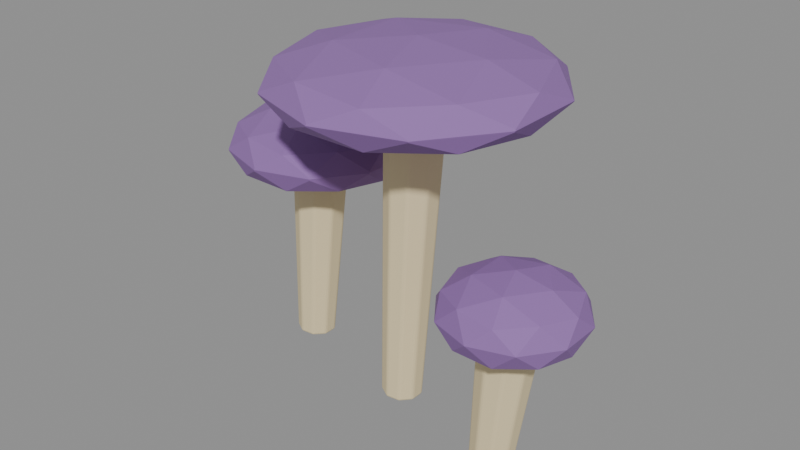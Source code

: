 # Source: biome_mycelium_sculpt.blend  (saved by Blender 5.2.44; exported with 4.5.12 LTS)
import bpy
from mathutils import Matrix  # noqa: F401  (used for matrix-valued properties, if any)

bpy.ops.wm.read_factory_settings(use_empty=True)
scene = bpy.context.scene
scene.name = 'Fort9_biome_mycelium'

# ---- materials (node trees are filled in below, after node groups)
mat_fortart2_bone_012 = bpy.data.materials.new('FortArt2_bone.012')
mat_fortart2_bone_012.diffuse_color = (0.8228, 0.6939, 0.4179, 1.0)
mat_fortart2_mushroom = bpy.data.materials.new('FortArt2_mushroom')
mat_fortart2_mushroom.diffuse_color = (0.2918, 0.15, 0.4179, 1.0)
mat_fortart2_glass_006 = bpy.data.materials.new('FortArt2_glass.006')
mat_fortart2_glass_006.diffuse_color = (0.1912, 0.5906, 0.4564, 1.0)

# ---- material node trees
mat_fortart2_bone_012.use_nodes = True; mat_fortart2_bone_012.node_tree.nodes.clear()
_N = mat_fortart2_bone_012.node_tree.nodes; _L = mat_fortart2_bone_012.node_tree.links
n0 = _N.new('ShaderNodeBsdfPrincipled'); n0.name = 'Principled BSDF'; n0.location = (-200, 100)
n0.inputs[0].default_value = (0.8228, 0.6939, 0.4179, 1.0)
n0.inputs[1].default_value = 0.08
n0.inputs[2].default_value = 0.86
n0.inputs[10].default_value = 0.005
n1 = _N.new('ShaderNodeOutputMaterial'); n1.name = 'Material Output'; n1.location = (200, 100)
_L.new(n0.outputs[0], n1.inputs[0])
n1.is_active_output = True
mat_fortart2_mushroom.use_nodes = True; mat_fortart2_mushroom.node_tree.nodes.clear()
_N = mat_fortart2_mushroom.node_tree.nodes; _L = mat_fortart2_mushroom.node_tree.links
n0 = _N.new('ShaderNodeBsdfPrincipled'); n0.name = 'Principled BSDF'; n0.location = (-200, 100)
n0.inputs[0].default_value = (0.2918, 0.15, 0.4179, 1.0)
n0.inputs[1].default_value = 0.08
n0.inputs[2].default_value = 0.86
n0.inputs[10].default_value = 0.005
n1 = _N.new('ShaderNodeOutputMaterial'); n1.name = 'Material Output'; n1.location = (200, 100)
_L.new(n0.outputs[0], n1.inputs[0])
n1.is_active_output = True
mat_fortart2_glass_006.use_nodes = True; mat_fortart2_glass_006.node_tree.nodes.clear()
_N = mat_fortart2_glass_006.node_tree.nodes; _L = mat_fortart2_glass_006.node_tree.links
n0 = _N.new('ShaderNodeBsdfPrincipled'); n0.name = 'Principled BSDF'; n0.location = (-200, 100)
n0.inputs[0].default_value = (0.1912, 0.5906, 0.4564, 1.0)
n0.inputs[1].default_value = 0.08
n0.inputs[2].default_value = 0.86
n0.inputs[10].default_value = 0.005
n1 = _N.new('ShaderNodeOutputMaterial'); n1.name = 'Material Output'; n1.location = (200, 100)
_L.new(n0.outputs[0], n1.inputs[0])
n1.is_active_output = True

# ---- meshes
me_cone_2003 = bpy.data.meshes.new('Cone.2003')
me_cone_2003.from_pydata([(0.0, 0.25, -2.002), (0.0, 0.36, 2.002), (0.1607, 0.1915, -2.002), (0.2314, 0.2758, 2.002), (0.2462, 0.04341, -2.002), (0.3545, 0.06251, 2.002), (0.2165, -0.125, -2.002), (0.3118, -0.18, 2.002), (0.08551, -0.2349, -2.002), (0.1231, -0.3383, 2.002), (-0.08551, -0.2349, -2.002), (-0.1231, -0.3383, 2.002), (-0.2165, -0.125, -2.002), (-0.3118, -0.18, 2.002), (-0.2462, 0.04341, -2.002), (-0.3545, 0.06251, 2.002), (-0.1607, 0.1915, -2.002), (-0.2314, 0.2758, 2.002)], [], [(0, 1, 3, 2), (2, 3, 5, 4), (4, 5, 7, 6), (6, 7, 9, 8), (8, 9, 11, 10), (10, 11, 13, 12), (12, 13, 15, 14), (3, 1, 17, 15, 13, 11, 9, 7, 5), (14, 15, 17, 16), (16, 17, 1, 0), (0, 2, 4, 6, 8, 10, 12, 14, 16)])
_uv = me_cone_2003.uv_layers.new(name='UVMap')
_uv.uv.foreach_set('vector', [1.0, 0.5, 1.0, 1.0, 0.8889, 1.0, 0.8889, 0.5, 0.8889, 0.5, 0.8889, 1.0, 0.7778, 1.0, 0.7778, 0.5, 0.7778, 0.5, 0.7778, 1.0, 0.6667, 1.0, 0.6667, 0.5, 0.6667, 0.5, 0.6667, 1.0, 0.5556, 1.0, 0.5556, 0.5, 0.5556, 0.5, 0.5556, 1.0, 0.4444, 1.0, 0.4444, 0.5, 0.4444, 0.5, 0.4444, 1.0, 0.3333, 1.0, 0.3333, 0.5, 0.3333, 0.5, 0.3333, 1.0, 0.2222, 1.0, 0.2222, 0.5, 0.4043, 0.4339, 0.25, 0.49, 0.09573, 0.4339, 0.01365, 0.2917, 0.04215, 0.13, 0.1679, 0.02447, 0.3321, 0.02447, 0.4578, 0.13, 0.4864, 0.2917, 0.2222, 0.5, 0.2222, 1.0, 0.1111, 1.0, 0.1111, 0.5, 0.1111, 0.5, 0.1111, 1.0, 4.47e-08, 1.0, 4.47e-08, 0.5, 0.75, 0.49, 0.9043, 0.4339, 0.9864, 0.2917, 0.9578, 0.13, 0.8321, 0.02447, 0.6679, 0.02447, 0.5422, 0.13, 0.5136, 0.2917, 0.5957, 0.4339])
me_cone_2003.materials.append(mat_fortart2_bone_012)
me_cone_2003.update()
me_icosphere_1829 = bpy.data.meshes.new('Icosphere.1829')
me_icosphere_1829.from_pydata([(0.0, 0.0, -0.48), (1.216, -0.8832, -0.2147), (-0.4643, -1.429, -0.2147), (-1.503, 0.0, -0.2147), (-0.4643, 1.429, -0.2147), (1.216, 0.8832, -0.2147), (0.4643, -1.429, 0.2147), (-1.216, -0.8832, 0.2147), (-1.216, 0.8832, 0.2147), (0.4643, 1.429, 0.2147), (1.503, 0.0, 0.2147), (0.0, 0.0, 0.48), (-0.2729, -0.84, -0.4083), (0.7145, -0.5191, -0.4083), (0.4416, -1.359, -0.2524), (1.429, 0.0, -0.2524), (0.7145, 0.5191, -0.4083), (-0.8832, 0.0, -0.4083), (-1.156, -0.84, -0.2524), (-0.2729, 0.84, -0.4083), (-1.156, 0.84, -0.2524), (0.4416, 1.359, -0.2524), (1.598, -0.5191, 0.0), (1.598, 0.5191, 0.0), (0.0, -1.68, 0.0), (0.9875, -1.359, 0.0), (-1.598, -0.5191, 0.0), (-0.9875, -1.359, 0.0), (-0.9875, 1.359, 0.0), (-1.598, 0.5191, 0.0), (0.9875, 1.359, 0.0), (0.0, 1.68, 0.0), (1.156, -0.84, 0.2524), (-0.4416, -1.359, 0.2524), (-1.429, 0.0, 0.2524), (-0.4416, 1.359, 0.2524), (1.156, 0.84, 0.2524), (0.2729, -0.84, 0.4083), (0.8832, 0.0, 0.4083), (-0.7145, -0.5191, 0.4083), (-0.7145, 0.5191, 0.4083), (0.2729, 0.84, 0.4083)], [], [(0, 13, 12), (1, 13, 15), (0, 12, 17), (0, 17, 19), (0, 19, 16), (1, 15, 22), (2, 14, 24), (3, 18, 26), (4, 20, 28), (5, 21, 30), (1, 22, 25), (2, 24, 27), (3, 26, 29), (4, 28, 31), (5, 30, 23), (6, 32, 37), (7, 33, 39), (8, 34, 40), (9, 35, 41), (10, 36, 38), (38, 41, 11), (38, 36, 41), (36, 9, 41), (41, 40, 11), (41, 35, 40), (35, 8, 40), (40, 39, 11), (40, 34, 39), (34, 7, 39), (39, 37, 11), (39, 33, 37), (33, 6, 37), (37, 38, 11), (37, 32, 38), (32, 10, 38), (23, 36, 10), (23, 30, 36), (30, 9, 36), (31, 35, 9), (31, 28, 35), (28, 8, 35), (29, 34, 8), (29, 26, 34), (26, 7, 34), (27, 33, 7), (27, 24, 33), (24, 6, 33), (25, 32, 6), (25, 22, 32), (22, 10, 32), (30, 31, 9), (30, 21, 31), (21, 4, 31), (28, 29, 8), (28, 20, 29), (20, 3, 29), (26, 27, 7), (26, 18, 27), (18, 2, 27), (24, 25, 6), (24, 14, 25), (14, 1, 25), (22, 23, 10), (22, 15, 23), (15, 5, 23), (16, 21, 5), (16, 19, 21), (19, 4, 21), (19, 20, 4), (19, 17, 20), (17, 3, 20), (17, 18, 3), (17, 12, 18), (12, 2, 18), (15, 16, 5), (15, 13, 16), (13, 0, 16), (12, 14, 2), (12, 13, 14), (13, 1, 14)])
_uv = me_icosphere_1829.uv_layers.new(name='UVMap')
_uv.uv.foreach_set('vector', [0.1818, 0.0, 0.2273, 0.07873, 0.1364, 0.07873, 0.2727, 0.1575, 0.3182, 0.07873, 0.3636, 0.1575, 0.9091, 0.0, 0.9545, 0.07873, 0.8636, 0.07873, 0.7273, 0.0, 0.7727, 0.07873, 0.6818, 0.07873, 0.5455, 0.0, 0.5909, 0.07873, 0.5, 0.07873, 0.2727, 0.1575, 0.3636, 0.1575, 0.3182, 0.2362, 0.09091, 0.1575, 0.1818, 0.1575, 0.1364, 0.2362, 0.8182, 0.1575, 0.9091, 0.1575, 0.8636, 0.2362, 0.6364, 0.1575, 0.7273, 0.1575, 0.6818, 0.2362, 0.4545, 0.1575, 0.5455, 0.1575, 0.5, 0.2362, 0.2727, 0.1575, 0.3182, 0.2362, 0.2273, 0.2362, 0.09091, 0.1575, 0.1364, 0.2362, 0.04546, 0.2362, 0.8182, 0.1575, 0.8636, 0.2362, 0.7727, 0.2362, 0.6364, 0.1575, 0.6818, 0.2362, 0.5909, 0.2362, 0.4545, 0.1575, 0.5, 0.2362, 0.4091, 0.2362, 0.1818, 0.3149, 0.2727, 0.3149, 0.2273, 0.3937, 0.0, 0.3149, 0.09091, 0.3149, 0.04546, 0.3937, 0.7273, 0.3149, 0.8182, 0.3149, 0.7727, 0.3937, 0.5455, 0.3149, 0.6364, 0.3149, 0.5909, 0.3937, 0.3636, 0.3149, 0.4545, 0.3149, 0.4091, 0.3937, 0.4091, 0.3937, 0.5, 0.3937, 0.4545, 0.4724, 0.4091, 0.3937, 0.4545, 0.3149, 0.5, 0.3937, 0.4545, 0.3149, 0.5455, 0.3149, 0.5, 0.3937, 0.5909, 0.3937, 0.6818, 0.3937, 0.6364, 0.4724, 0.5909, 0.3937, 0.6364, 0.3149, 0.6818, 0.3937, 0.6364, 0.3149, 0.7273, 0.3149, 0.6818, 0.3937, 0.7727, 0.3937, 0.8636, 0.3937, 0.8182, 0.4724, 0.7727, 0.3937, 0.8182, 0.3149, 0.8636, 0.3937, 0.8182, 0.3149, 0.9091, 0.3149, 0.8636, 0.3937, 0.04546, 0.3937, 0.1364, 0.3937, 0.09091, 0.4724, 0.04546, 0.3937, 0.09091, 0.3149, 0.1364, 0.3937, 0.09091, 0.3149, 0.1818, 0.3149, 0.1364, 0.3937, 0.2273, 0.3937, 0.3182, 0.3937, 0.2727, 0.4724, 0.2273, 0.3937, 0.2727, 0.3149, 0.3182, 0.3937, 0.2727, 0.3149, 0.3636, 0.3149, 0.3182, 0.3937, 0.4091, 0.2362, 0.4545, 0.3149, 0.3636, 0.3149, 0.4091, 0.2362, 0.5, 0.2362, 0.4545, 0.3149, 0.5, 0.2362, 0.5455, 0.3149, 0.4545, 0.3149, 0.5909, 0.2362, 0.6364, 0.3149, 0.5455, 0.3149, 0.5909, 0.2362, 0.6818, 0.2362, 0.6364, 0.3149, 0.6818, 0.2362, 0.7273, 0.3149, 0.6364, 0.3149, 0.7727, 0.2362, 0.8182, 0.3149, 0.7273, 0.3149, 0.7727, 0.2362, 0.8636, 0.2362, 0.8182, 0.3149, 0.8636, 0.2362, 0.9091, 0.3149, 0.8182, 0.3149, 0.04546, 0.2362, 0.09091, 0.3149, 0.0, 0.3149, 0.04546, 0.2362, 0.1364, 0.2362, 0.09091, 0.3149, 0.1364, 0.2362, 0.1818, 0.3149, 0.09091, 0.3149, 0.2273, 0.2362, 0.2727, 0.3149, 0.1818, 0.3149, 0.2273, 0.2362, 0.3182, 0.2362, 0.2727, 0.3149, 0.3182, 0.2362, 0.3636, 0.3149, 0.2727, 0.3149, 0.5, 0.2362, 0.5909, 0.2362, 0.5455, 0.3149, 0.5, 0.2362, 0.5455, 0.1575, 0.5909, 0.2362, 0.5455, 0.1575, 0.6364, 0.1575, 0.5909, 0.2362, 0.6818, 0.2362, 0.7727, 0.2362, 0.7273, 0.3149, 0.6818, 0.2362, 0.7273, 0.1575, 0.7727, 0.2362, 0.7273, 0.1575, 0.8182, 0.1575, 0.7727, 0.2362, 0.8636, 0.2362, 0.9545, 0.2362, 0.9091, 0.3149, 0.8636, 0.2362, 0.9091, 0.1575, 0.9545, 0.2362, 0.9091, 0.1575, 1.0, 0.1575, 0.9545, 0.2362, 0.1364, 0.2362, 0.2273, 0.2362, 0.1818, 0.3149, 0.1364, 0.2362, 0.1818, 0.1575, 0.2273, 0.2362, 0.1818, 0.1575, 0.2727, 0.1575, 0.2273, 0.2362, 0.3182, 0.2362, 0.4091, 0.2362, 0.3636, 0.3149, 0.3182, 0.2362, 0.3636, 0.1575, 0.4091, 0.2362, 0.3636, 0.1575, 0.4545, 0.1575, 0.4091, 0.2362, 0.5, 0.07873, 0.5455, 0.1575, 0.4545, 0.1575, 0.5, 0.07873, 0.5909, 0.07873, 0.5455, 0.1575, 0.5909, 0.07873, 0.6364, 0.1575, 0.5455, 0.1575, 0.6818, 0.07873, 0.7273, 0.1575, 0.6364, 0.1575, 0.6818, 0.07873, 0.7727, 0.07873, 0.7273, 0.1575, 0.7727, 0.07873, 0.8182, 0.1575, 0.7273, 0.1575, 0.8636, 0.07873, 0.9091, 0.1575, 0.8182, 0.1575, 0.8636, 0.07873, 0.9545, 0.07873, 0.9091, 0.1575, 0.9545, 0.07873, 1.0, 0.1575, 0.9091, 0.1575, 0.3636, 0.1575, 0.4091, 0.07873, 0.4545, 0.1575, 0.3636, 0.1575, 0.3182, 0.07873, 0.4091, 0.07873, 0.3182, 0.07873, 0.3636, 0.0, 0.4091, 0.07873, 0.1364, 0.07873, 0.1818, 0.1575, 0.09091, 0.1575, 0.1364, 0.07873, 0.2273, 0.07873, 0.1818, 0.1575, 0.2273, 0.07873, 0.2727, 0.1575, 0.1818, 0.1575])
me_icosphere_1829.materials.append(mat_fortart2_mushroom)
me_icosphere_1829.update()
me_torus_403 = bpy.data.meshes.new('Torus.403')
me_torus_403.from_pydata([(1.38, 0.0, 0.0), (1.32, 0.0, 0.06), (1.26, 0.0, 7.348e-18), (1.32, 0.0, -0.06), (1.195, 0.69, 0.0), (1.143, 0.66, 0.06), (1.091, 0.63, 7.348e-18), (1.143, 0.66, -0.06), (0.69, 1.195, 0.0), (0.66, 1.143, 0.06), (0.63, 1.091, 7.348e-18), (0.66, 1.143, -0.06), (1.042e-07, 1.38, 0.0), (9.966e-08, 1.32, 0.06), (9.513e-08, 1.26, 7.348e-18), (9.966e-08, 1.32, -0.06), (-0.69, 1.195, 0.0), (-0.66, 1.143, 0.06), (-0.63, 1.091, 7.348e-18), (-0.66, 1.143, -0.06), (-1.195, 0.69, 0.0), (-1.143, 0.66, 0.06), (-1.091, 0.63, 7.348e-18), (-1.143, 0.66, -0.06), (-1.38, 1.206e-07, 0.0), (-1.32, 1.154e-07, 0.06), (-1.26, 1.102e-07, 7.348e-18), (-1.32, 1.154e-07, -0.06), (-1.195, -0.69, 0.0), (-1.143, -0.66, 0.06), (-1.091, -0.63, 7.348e-18), (-1.143, -0.66, -0.06), (-0.69, -1.195, 0.0), (-0.66, -1.143, 0.06), (-0.63, -1.091, 7.348e-18), (-0.66, -1.143, -0.06), (1.042e-07, -1.38, 0.0), (9.966e-08, -1.32, 0.06), (9.513e-08, -1.26, 7.348e-18), (9.966e-08, -1.32, -0.06), (0.69, -1.195, 0.0), (0.66, -1.143, 0.06), (0.63, -1.091, 7.348e-18), (0.66, -1.143, -0.06), (1.195, -0.69, 0.0), (1.143, -0.66, 0.06), (1.091, -0.63, 7.348e-18), (1.143, -0.66, -0.06)], [], [(0, 4, 5, 1), (1, 5, 6, 2), (2, 6, 7, 3), (3, 7, 4, 0), (4, 8, 9, 5), (5, 9, 10, 6), (6, 10, 11, 7), (7, 11, 8, 4), (8, 12, 13, 9), (9, 13, 14, 10), (10, 14, 15, 11), (11, 15, 12, 8), (12, 16, 17, 13), (13, 17, 18, 14), (14, 18, 19, 15), (15, 19, 16, 12), (16, 20, 21, 17), (17, 21, 22, 18), (18, 22, 23, 19), (19, 23, 20, 16), (20, 24, 25, 21), (21, 25, 26, 22), (22, 26, 27, 23), (23, 27, 24, 20), (24, 28, 29, 25), (25, 29, 30, 26), (26, 30, 31, 27), (27, 31, 28, 24), (28, 32, 33, 29), (29, 33, 34, 30), (30, 34, 35, 31), (31, 35, 32, 28), (32, 36, 37, 33), (33, 37, 38, 34), (34, 38, 39, 35), (35, 39, 36, 32), (36, 40, 41, 37), (37, 41, 42, 38), (38, 42, 43, 39), (39, 43, 40, 36), (40, 44, 45, 41), (41, 45, 46, 42), (42, 46, 47, 43), (43, 47, 44, 40), (44, 0, 1, 45), (45, 1, 2, 46), (46, 2, 3, 47), (47, 3, 0, 44)])
_uv = me_torus_403.uv_layers.new(name='UVMap')
_uv.uv.foreach_set('vector', [0.5, 0.5, 0.5833, 0.5, 0.5833, 0.75, 0.5, 0.75, 0.5, 0.75, 0.5833, 0.75, 0.5833, 1.0, 0.5, 1.0, 0.5, 0.0, 0.5833, 0.0, 0.5833, 0.25, 0.5, 0.25, 0.5, 0.25, 0.5833, 0.25, 0.5833, 0.5, 0.5, 0.5, 0.5833, 0.5, 0.6667, 0.5, 0.6667, 0.75, 0.5833, 0.75, 0.5833, 0.75, 0.6667, 0.75, 0.6667, 1.0, 0.5833, 1.0, 0.5833, 0.0, 0.6667, 0.0, 0.6667, 0.25, 0.5833, 0.25, 0.5833, 0.25, 0.6667, 0.25, 0.6667, 0.5, 0.5833, 0.5, 0.6667, 0.5, 0.75, 0.5, 0.75, 0.75, 0.6667, 0.75, 0.6667, 0.75, 0.75, 0.75, 0.75, 1.0, 0.6667, 1.0, 0.6667, 0.0, 0.75, 0.0, 0.75, 0.25, 0.6667, 0.25, 0.6667, 0.25, 0.75, 0.25, 0.75, 0.5, 0.6667, 0.5, 0.75, 0.5, 0.8333, 0.5, 0.8333, 0.75, 0.75, 0.75, 0.75, 0.75, 0.8333, 0.75, 0.8333, 1.0, 0.75, 1.0, 0.75, 0.0, 0.8333, 0.0, 0.8333, 0.25, 0.75, 0.25, 0.75, 0.25, 0.8333, 0.25, 0.8333, 0.5, 0.75, 0.5, 0.8333, 0.5, 0.9167, 0.5, 0.9167, 0.75, 0.8333, 0.75, 0.8333, 0.75, 0.9167, 0.75, 0.9167, 1.0, 0.8333, 1.0, 0.8333, 0.0, 0.9167, 0.0, 0.9167, 0.25, 0.8333, 0.25, 0.8333, 0.25, 0.9167, 0.25, 0.9167, 0.5, 0.8333, 0.5, 0.9167, 0.5, 1.0, 0.5, 1.0, 0.75, 0.9167, 0.75, 0.9167, 0.75, 1.0, 0.75, 1.0, 1.0, 0.9167, 1.0, 0.9167, 0.0, 1.0, 0.0, 1.0, 0.25, 0.9167, 0.25, 0.9167, 0.25, 1.0, 0.25, 1.0, 0.5, 0.9167, 0.5, 2.22e-16, 0.5, 0.08333, 0.5, 0.08333, 0.75, 2.22e-16, 0.75, 2.22e-16, 0.75, 0.08333, 0.75, 0.08333, 1.0, 2.22e-16, 1.0, 2.22e-16, 0.0, 0.08333, 0.0, 0.08333, 0.25, 2.22e-16, 0.25, 2.22e-16, 0.25, 0.08333, 0.25, 0.08333, 0.5, 2.22e-16, 0.5, 0.08333, 0.5, 0.1667, 0.5, 0.1667, 0.75, 0.08333, 0.75, 0.08333, 0.75, 0.1667, 0.75, 0.1667, 1.0, 0.08333, 1.0, 0.08333, 0.0, 0.1667, 0.0, 0.1667, 0.25, 0.08333, 0.25, 0.08333, 0.25, 0.1667, 0.25, 0.1667, 0.5, 0.08333, 0.5, 0.1667, 0.5, 0.25, 0.5, 0.25, 0.75, 0.1667, 0.75, 0.1667, 0.75, 0.25, 0.75, 0.25, 1.0, 0.1667, 1.0, 0.1667, 0.0, 0.25, 0.0, 0.25, 0.25, 0.1667, 0.25, 0.1667, 0.25, 0.25, 0.25, 0.25, 0.5, 0.1667, 0.5, 0.25, 0.5, 0.3333, 0.5, 0.3333, 0.75, 0.25, 0.75, 0.25, 0.75, 0.3333, 0.75, 0.3333, 1.0, 0.25, 1.0, 0.25, 0.0, 0.3333, 0.0, 0.3333, 0.25, 0.25, 0.25, 0.25, 0.25, 0.3333, 0.25, 0.3333, 0.5, 0.25, 0.5, 0.3333, 0.5, 0.4167, 0.5, 0.4167, 0.75, 0.3333, 0.75, 0.3333, 0.75, 0.4167, 0.75, 0.4167, 1.0, 0.3333, 1.0, 0.3333, 0.0, 0.4167, 0.0, 0.4167, 0.25, 0.3333, 0.25, 0.3333, 0.25, 0.4167, 0.25, 0.4167, 0.5, 0.3333, 0.5, 0.4167, 0.5, 0.5, 0.5, 0.5, 0.75, 0.4167, 0.75, 0.4167, 0.75, 0.5, 0.75, 0.5, 1.0, 0.4167, 1.0, 0.4167, 0.0, 0.5, 0.0, 0.5, 0.25, 0.4167, 0.25, 0.4167, 0.25, 0.5, 0.25, 0.5, 0.5, 0.4167, 0.5])
me_torus_403.materials.append(mat_fortart2_glass_006)
me_torus_403.update()
me_cone_2004 = bpy.data.meshes.new('Cone.2004')
me_cone_2004.from_pydata([(0.0, 0.25, -1.354), (0.0, 0.36, 1.354), (0.1607, 0.1915, -1.354), (0.2314, 0.2758, 1.354), (0.2462, 0.04341, -1.354), (0.3545, 0.06251, 1.354), (0.2165, -0.125, -1.354), (0.3118, -0.18, 1.354), (0.08551, -0.2349, -1.354), (0.1231, -0.3383, 1.354), (-0.08551, -0.2349, -1.354), (-0.1231, -0.3383, 1.354), (-0.2165, -0.125, -1.354), (-0.3118, -0.18, 1.354), (-0.2462, 0.04341, -1.354), (-0.3545, 0.06251, 1.354), (-0.1607, 0.1915, -1.354), (-0.2314, 0.2758, 1.354)], [], [(0, 1, 3, 2), (2, 3, 5, 4), (4, 5, 7, 6), (6, 7, 9, 8), (8, 9, 11, 10), (10, 11, 13, 12), (12, 13, 15, 14), (3, 1, 17, 15, 13, 11, 9, 7, 5), (14, 15, 17, 16), (16, 17, 1, 0), (0, 2, 4, 6, 8, 10, 12, 14, 16)])
_uv = me_cone_2004.uv_layers.new(name='UVMap')
_uv.uv.foreach_set('vector', [1.0, 0.5, 1.0, 1.0, 0.8889, 1.0, 0.8889, 0.5, 0.8889, 0.5, 0.8889, 1.0, 0.7778, 1.0, 0.7778, 0.5, 0.7778, 0.5, 0.7778, 1.0, 0.6667, 1.0, 0.6667, 0.5, 0.6667, 0.5, 0.6667, 1.0, 0.5556, 1.0, 0.5556, 0.5, 0.5556, 0.5, 0.5556, 1.0, 0.4444, 1.0, 0.4444, 0.5, 0.4444, 0.5, 0.4444, 1.0, 0.3333, 1.0, 0.3333, 0.5, 0.3333, 0.5, 0.3333, 1.0, 0.2222, 1.0, 0.2222, 0.5, 0.4043, 0.4339, 0.25, 0.49, 0.09573, 0.4339, 0.01365, 0.2917, 0.04215, 0.13, 0.1679, 0.02447, 0.3321, 0.02447, 0.4578, 0.13, 0.4864, 0.2917, 0.2222, 0.5, 0.2222, 1.0, 0.1111, 1.0, 0.1111, 0.5, 0.1111, 0.5, 0.1111, 1.0, 4.47e-08, 1.0, 4.47e-08, 0.5, 0.75, 0.49, 0.9043, 0.4339, 0.9864, 0.2917, 0.9578, 0.13, 0.8321, 0.02447, 0.6679, 0.02447, 0.5422, 0.13, 0.5136, 0.2917, 0.5957, 0.4339])
me_cone_2004.materials.append(mat_fortart2_bone_012)
me_cone_2004.update()
me_icosphere_1830 = bpy.data.meshes.new('Icosphere.1830')
me_icosphere_1830.from_pydata([(0.0, 0.0, -0.48), (0.8206, -0.5962, -0.2147), (-0.3134, -0.9646, -0.2147), (-1.014, 0.0, -0.2147), (-0.3134, 0.9646, -0.2147), (0.8206, 0.5962, -0.2147), (0.3134, -0.9646, 0.2147), (-0.8206, -0.5962, 0.2147), (-0.8206, 0.5962, 0.2147), (0.3134, 0.9646, 0.2147), (1.014, 0.0, 0.2147), (0.0, 0.0, 0.48), (-0.1842, -0.567, -0.4083), (0.4823, -0.3504, -0.4083), (0.2981, -0.9174, -0.2524), (0.9646, 0.0, -0.2524), (0.4823, 0.3504, -0.4083), (-0.5962, 0.0, -0.4083), (-0.7804, -0.567, -0.2524), (-0.1842, 0.567, -0.4083), (-0.7804, 0.567, -0.2524), (0.2981, 0.9174, -0.2524), (1.078, -0.3504, 0.0), (1.078, 0.3504, 0.0), (0.0, -1.134, 0.0), (0.6665, -0.9174, 0.0), (-1.078, -0.3504, 0.0), (-0.6665, -0.9174, 0.0), (-0.6665, 0.9174, 0.0), (-1.078, 0.3504, 0.0), (0.6665, 0.9174, 0.0), (0.0, 1.134, 0.0), (0.7804, -0.567, 0.2524), (-0.2981, -0.9174, 0.2524), (-0.9646, 0.0, 0.2524), (-0.2981, 0.9174, 0.2524), (0.7804, 0.567, 0.2524), (0.1842, -0.567, 0.4083), (0.5962, 0.0, 0.4083), (-0.4823, -0.3504, 0.4083), (-0.4823, 0.3504, 0.4083), (0.1842, 0.567, 0.4083)], [], [(0, 13, 12), (1, 13, 15), (0, 12, 17), (0, 17, 19), (0, 19, 16), (1, 15, 22), (2, 14, 24), (3, 18, 26), (4, 20, 28), (5, 21, 30), (1, 22, 25), (2, 24, 27), (3, 26, 29), (4, 28, 31), (5, 30, 23), (6, 32, 37), (7, 33, 39), (8, 34, 40), (9, 35, 41), (10, 36, 38), (38, 41, 11), (38, 36, 41), (36, 9, 41), (41, 40, 11), (41, 35, 40), (35, 8, 40), (40, 39, 11), (40, 34, 39), (34, 7, 39), (39, 37, 11), (39, 33, 37), (33, 6, 37), (37, 38, 11), (37, 32, 38), (32, 10, 38), (23, 36, 10), (23, 30, 36), (30, 9, 36), (31, 35, 9), (31, 28, 35), (28, 8, 35), (29, 34, 8), (29, 26, 34), (26, 7, 34), (27, 33, 7), (27, 24, 33), (24, 6, 33), (25, 32, 6), (25, 22, 32), (22, 10, 32), (30, 31, 9), (30, 21, 31), (21, 4, 31), (28, 29, 8), (28, 20, 29), (20, 3, 29), (26, 27, 7), (26, 18, 27), (18, 2, 27), (24, 25, 6), (24, 14, 25), (14, 1, 25), (22, 23, 10), (22, 15, 23), (15, 5, 23), (16, 21, 5), (16, 19, 21), (19, 4, 21), (19, 20, 4), (19, 17, 20), (17, 3, 20), (17, 18, 3), (17, 12, 18), (12, 2, 18), (15, 16, 5), (15, 13, 16), (13, 0, 16), (12, 14, 2), (12, 13, 14), (13, 1, 14)])
_uv = me_icosphere_1830.uv_layers.new(name='UVMap')
_uv.uv.foreach_set('vector', [0.1818, 0.0, 0.2273, 0.07873, 0.1364, 0.07873, 0.2727, 0.1575, 0.3182, 0.07873, 0.3636, 0.1575, 0.9091, 0.0, 0.9545, 0.07873, 0.8636, 0.07873, 0.7273, 0.0, 0.7727, 0.07873, 0.6818, 0.07873, 0.5455, 0.0, 0.5909, 0.07873, 0.5, 0.07873, 0.2727, 0.1575, 0.3636, 0.1575, 0.3182, 0.2362, 0.09091, 0.1575, 0.1818, 0.1575, 0.1364, 0.2362, 0.8182, 0.1575, 0.9091, 0.1575, 0.8636, 0.2362, 0.6364, 0.1575, 0.7273, 0.1575, 0.6818, 0.2362, 0.4545, 0.1575, 0.5455, 0.1575, 0.5, 0.2362, 0.2727, 0.1575, 0.3182, 0.2362, 0.2273, 0.2362, 0.09091, 0.1575, 0.1364, 0.2362, 0.04546, 0.2362, 0.8182, 0.1575, 0.8636, 0.2362, 0.7727, 0.2362, 0.6364, 0.1575, 0.6818, 0.2362, 0.5909, 0.2362, 0.4545, 0.1575, 0.5, 0.2362, 0.4091, 0.2362, 0.1818, 0.3149, 0.2727, 0.3149, 0.2273, 0.3937, 0.0, 0.3149, 0.09091, 0.3149, 0.04546, 0.3937, 0.7273, 0.3149, 0.8182, 0.3149, 0.7727, 0.3937, 0.5455, 0.3149, 0.6364, 0.3149, 0.5909, 0.3937, 0.3636, 0.3149, 0.4545, 0.3149, 0.4091, 0.3937, 0.4091, 0.3937, 0.5, 0.3937, 0.4545, 0.4724, 0.4091, 0.3937, 0.4545, 0.3149, 0.5, 0.3937, 0.4545, 0.3149, 0.5455, 0.3149, 0.5, 0.3937, 0.5909, 0.3937, 0.6818, 0.3937, 0.6364, 0.4724, 0.5909, 0.3937, 0.6364, 0.3149, 0.6818, 0.3937, 0.6364, 0.3149, 0.7273, 0.3149, 0.6818, 0.3937, 0.7727, 0.3937, 0.8636, 0.3937, 0.8182, 0.4724, 0.7727, 0.3937, 0.8182, 0.3149, 0.8636, 0.3937, 0.8182, 0.3149, 0.9091, 0.3149, 0.8636, 0.3937, 0.04546, 0.3937, 0.1364, 0.3937, 0.09091, 0.4724, 0.04546, 0.3937, 0.09091, 0.3149, 0.1364, 0.3937, 0.09091, 0.3149, 0.1818, 0.3149, 0.1364, 0.3937, 0.2273, 0.3937, 0.3182, 0.3937, 0.2727, 0.4724, 0.2273, 0.3937, 0.2727, 0.3149, 0.3182, 0.3937, 0.2727, 0.3149, 0.3636, 0.3149, 0.3182, 0.3937, 0.4091, 0.2362, 0.4545, 0.3149, 0.3636, 0.3149, 0.4091, 0.2362, 0.5, 0.2362, 0.4545, 0.3149, 0.5, 0.2362, 0.5455, 0.3149, 0.4545, 0.3149, 0.5909, 0.2362, 0.6364, 0.3149, 0.5455, 0.3149, 0.5909, 0.2362, 0.6818, 0.2362, 0.6364, 0.3149, 0.6818, 0.2362, 0.7273, 0.3149, 0.6364, 0.3149, 0.7727, 0.2362, 0.8182, 0.3149, 0.7273, 0.3149, 0.7727, 0.2362, 0.8636, 0.2362, 0.8182, 0.3149, 0.8636, 0.2362, 0.9091, 0.3149, 0.8182, 0.3149, 0.04546, 0.2362, 0.09091, 0.3149, 0.0, 0.3149, 0.04546, 0.2362, 0.1364, 0.2362, 0.09091, 0.3149, 0.1364, 0.2362, 0.1818, 0.3149, 0.09091, 0.3149, 0.2273, 0.2362, 0.2727, 0.3149, 0.1818, 0.3149, 0.2273, 0.2362, 0.3182, 0.2362, 0.2727, 0.3149, 0.3182, 0.2362, 0.3636, 0.3149, 0.2727, 0.3149, 0.5, 0.2362, 0.5909, 0.2362, 0.5455, 0.3149, 0.5, 0.2362, 0.5455, 0.1575, 0.5909, 0.2362, 0.5455, 0.1575, 0.6364, 0.1575, 0.5909, 0.2362, 0.6818, 0.2362, 0.7727, 0.2362, 0.7273, 0.3149, 0.6818, 0.2362, 0.7273, 0.1575, 0.7727, 0.2362, 0.7273, 0.1575, 0.8182, 0.1575, 0.7727, 0.2362, 0.8636, 0.2362, 0.9545, 0.2362, 0.9091, 0.3149, 0.8636, 0.2362, 0.9091, 0.1575, 0.9545, 0.2362, 0.9091, 0.1575, 1.0, 0.1575, 0.9545, 0.2362, 0.1364, 0.2362, 0.2273, 0.2362, 0.1818, 0.3149, 0.1364, 0.2362, 0.1818, 0.1575, 0.2273, 0.2362, 0.1818, 0.1575, 0.2727, 0.1575, 0.2273, 0.2362, 0.3182, 0.2362, 0.4091, 0.2362, 0.3636, 0.3149, 0.3182, 0.2362, 0.3636, 0.1575, 0.4091, 0.2362, 0.3636, 0.1575, 0.4545, 0.1575, 0.4091, 0.2362, 0.5, 0.07873, 0.5455, 0.1575, 0.4545, 0.1575, 0.5, 0.07873, 0.5909, 0.07873, 0.5455, 0.1575, 0.5909, 0.07873, 0.6364, 0.1575, 0.5455, 0.1575, 0.6818, 0.07873, 0.7273, 0.1575, 0.6364, 0.1575, 0.6818, 0.07873, 0.7727, 0.07873, 0.7273, 0.1575, 0.7727, 0.07873, 0.8182, 0.1575, 0.7273, 0.1575, 0.8636, 0.07873, 0.9091, 0.1575, 0.8182, 0.1575, 0.8636, 0.07873, 0.9545, 0.07873, 0.9091, 0.1575, 0.9545, 0.07873, 1.0, 0.1575, 0.9091, 0.1575, 0.3636, 0.1575, 0.4091, 0.07873, 0.4545, 0.1575, 0.3636, 0.1575, 0.3182, 0.07873, 0.4091, 0.07873, 0.3182, 0.07873, 0.3636, 0.0, 0.4091, 0.07873, 0.1364, 0.07873, 0.1818, 0.1575, 0.09091, 0.1575, 0.1364, 0.07873, 0.2273, 0.07873, 0.1818, 0.1575, 0.2273, 0.07873, 0.2727, 0.1575, 0.1818, 0.1575])
me_icosphere_1830.materials.append(mat_fortart2_mushroom)
me_icosphere_1830.update()
me_torus_404 = bpy.data.meshes.new('Torus.404')
me_torus_404.from_pydata([(0.951, 0.0, 0.0), (0.891, 0.0, 0.06), (0.831, 0.0, 7.348e-18), (0.891, 0.0, -0.06), (0.8236, 0.4755, 0.0), (0.7716, 0.4455, 0.06), (0.7197, 0.4155, 7.348e-18), (0.7716, 0.4455, -0.06), (0.4755, 0.8236, 0.0), (0.4455, 0.7716, 0.06), (0.4155, 0.7197, 7.348e-18), (0.4455, 0.7716, -0.06), (7.18e-08, 0.951, 0.0), (6.727e-08, 0.891, 0.06), (6.274e-08, 0.831, 7.348e-18), (6.727e-08, 0.891, -0.06), (-0.4755, 0.8236, 0.0), (-0.4455, 0.7716, 0.06), (-0.4155, 0.7197, 7.348e-18), (-0.4455, 0.7716, -0.06), (-0.8236, 0.4755, 0.0), (-0.7716, 0.4455, 0.06), (-0.7197, 0.4155, 7.348e-18), (-0.7716, 0.4455, -0.06), (-0.951, 8.314e-08, 0.0), (-0.891, 7.789e-08, 0.06), (-0.831, 7.265e-08, 7.348e-18), (-0.891, 7.789e-08, -0.06), (-0.8236, -0.4755, 0.0), (-0.7716, -0.4455, 0.06), (-0.7197, -0.4155, 7.348e-18), (-0.7716, -0.4455, -0.06), (-0.4755, -0.8236, 0.0), (-0.4455, -0.7716, 0.06), (-0.4155, -0.7197, 7.348e-18), (-0.4455, -0.7716, -0.06), (7.18e-08, -0.951, 0.0), (6.727e-08, -0.891, 0.06), (6.274e-08, -0.831, 7.348e-18), (6.727e-08, -0.891, -0.06), (0.4755, -0.8236, 0.0), (0.4455, -0.7716, 0.06), (0.4155, -0.7197, 7.348e-18), (0.4455, -0.7716, -0.06), (0.8236, -0.4755, 0.0), (0.7716, -0.4455, 0.06), (0.7197, -0.4155, 7.348e-18), (0.7716, -0.4455, -0.06)], [], [(0, 4, 5, 1), (1, 5, 6, 2), (2, 6, 7, 3), (3, 7, 4, 0), (4, 8, 9, 5), (5, 9, 10, 6), (6, 10, 11, 7), (7, 11, 8, 4), (8, 12, 13, 9), (9, 13, 14, 10), (10, 14, 15, 11), (11, 15, 12, 8), (12, 16, 17, 13), (13, 17, 18, 14), (14, 18, 19, 15), (15, 19, 16, 12), (16, 20, 21, 17), (17, 21, 22, 18), (18, 22, 23, 19), (19, 23, 20, 16), (20, 24, 25, 21), (21, 25, 26, 22), (22, 26, 27, 23), (23, 27, 24, 20), (24, 28, 29, 25), (25, 29, 30, 26), (26, 30, 31, 27), (27, 31, 28, 24), (28, 32, 33, 29), (29, 33, 34, 30), (30, 34, 35, 31), (31, 35, 32, 28), (32, 36, 37, 33), (33, 37, 38, 34), (34, 38, 39, 35), (35, 39, 36, 32), (36, 40, 41, 37), (37, 41, 42, 38), (38, 42, 43, 39), (39, 43, 40, 36), (40, 44, 45, 41), (41, 45, 46, 42), (42, 46, 47, 43), (43, 47, 44, 40), (44, 0, 1, 45), (45, 1, 2, 46), (46, 2, 3, 47), (47, 3, 0, 44)])
_uv = me_torus_404.uv_layers.new(name='UVMap')
_uv.uv.foreach_set('vector', [0.5, 0.5, 0.5833, 0.5, 0.5833, 0.75, 0.5, 0.75, 0.5, 0.75, 0.5833, 0.75, 0.5833, 1.0, 0.5, 1.0, 0.5, 0.0, 0.5833, 0.0, 0.5833, 0.25, 0.5, 0.25, 0.5, 0.25, 0.5833, 0.25, 0.5833, 0.5, 0.5, 0.5, 0.5833, 0.5, 0.6667, 0.5, 0.6667, 0.75, 0.5833, 0.75, 0.5833, 0.75, 0.6667, 0.75, 0.6667, 1.0, 0.5833, 1.0, 0.5833, 0.0, 0.6667, 0.0, 0.6667, 0.25, 0.5833, 0.25, 0.5833, 0.25, 0.6667, 0.25, 0.6667, 0.5, 0.5833, 0.5, 0.6667, 0.5, 0.75, 0.5, 0.75, 0.75, 0.6667, 0.75, 0.6667, 0.75, 0.75, 0.75, 0.75, 1.0, 0.6667, 1.0, 0.6667, 0.0, 0.75, 0.0, 0.75, 0.25, 0.6667, 0.25, 0.6667, 0.25, 0.75, 0.25, 0.75, 0.5, 0.6667, 0.5, 0.75, 0.5, 0.8333, 0.5, 0.8333, 0.75, 0.75, 0.75, 0.75, 0.75, 0.8333, 0.75, 0.8333, 1.0, 0.75, 1.0, 0.75, 0.0, 0.8333, 0.0, 0.8333, 0.25, 0.75, 0.25, 0.75, 0.25, 0.8333, 0.25, 0.8333, 0.5, 0.75, 0.5, 0.8333, 0.5, 0.9167, 0.5, 0.9167, 0.75, 0.8333, 0.75, 0.8333, 0.75, 0.9167, 0.75, 0.9167, 1.0, 0.8333, 1.0, 0.8333, 0.0, 0.9167, 0.0, 0.9167, 0.25, 0.8333, 0.25, 0.8333, 0.25, 0.9167, 0.25, 0.9167, 0.5, 0.8333, 0.5, 0.9167, 0.5, 1.0, 0.5, 1.0, 0.75, 0.9167, 0.75, 0.9167, 0.75, 1.0, 0.75, 1.0, 1.0, 0.9167, 1.0, 0.9167, 0.0, 1.0, 0.0, 1.0, 0.25, 0.9167, 0.25, 0.9167, 0.25, 1.0, 0.25, 1.0, 0.5, 0.9167, 0.5, 2.22e-16, 0.5, 0.08333, 0.5, 0.08333, 0.75, 2.22e-16, 0.75, 2.22e-16, 0.75, 0.08333, 0.75, 0.08333, 1.0, 2.22e-16, 1.0, 2.22e-16, 0.0, 0.08333, 0.0, 0.08333, 0.25, 2.22e-16, 0.25, 2.22e-16, 0.25, 0.08333, 0.25, 0.08333, 0.5, 2.22e-16, 0.5, 0.08333, 0.5, 0.1667, 0.5, 0.1667, 0.75, 0.08333, 0.75, 0.08333, 0.75, 0.1667, 0.75, 0.1667, 1.0, 0.08333, 1.0, 0.08333, 0.0, 0.1667, 0.0, 0.1667, 0.25, 0.08333, 0.25, 0.08333, 0.25, 0.1667, 0.25, 0.1667, 0.5, 0.08333, 0.5, 0.1667, 0.5, 0.25, 0.5, 0.25, 0.75, 0.1667, 0.75, 0.1667, 0.75, 0.25, 0.75, 0.25, 1.0, 0.1667, 1.0, 0.1667, 0.0, 0.25, 0.0, 0.25, 0.25, 0.1667, 0.25, 0.1667, 0.25, 0.25, 0.25, 0.25, 0.5, 0.1667, 0.5, 0.25, 0.5, 0.3333, 0.5, 0.3333, 0.75, 0.25, 0.75, 0.25, 0.75, 0.3333, 0.75, 0.3333, 1.0, 0.25, 1.0, 0.25, 0.0, 0.3333, 0.0, 0.3333, 0.25, 0.25, 0.25, 0.25, 0.25, 0.3333, 0.25, 0.3333, 0.5, 0.25, 0.5, 0.3333, 0.5, 0.4167, 0.5, 0.4167, 0.75, 0.3333, 0.75, 0.3333, 0.75, 0.4167, 0.75, 0.4167, 1.0, 0.3333, 1.0, 0.3333, 0.0, 0.4167, 0.0, 0.4167, 0.25, 0.3333, 0.25, 0.3333, 0.25, 0.4167, 0.25, 0.4167, 0.5, 0.3333, 0.5, 0.4167, 0.5, 0.5, 0.5, 0.5, 0.75, 0.4167, 0.75, 0.4167, 0.75, 0.5, 0.75, 0.5, 1.0, 0.4167, 1.0, 0.4167, 0.0, 0.5, 0.0, 0.5, 0.25, 0.4167, 0.25, 0.4167, 0.25, 0.5, 0.25, 0.5, 0.5, 0.4167, 0.5])
me_torus_404.materials.append(mat_fortart2_glass_006)
me_torus_404.update()
me_cone_2005 = bpy.data.meshes.new('Cone.2005')
me_cone_2005.from_pydata([(0.0, 0.25, -1.005), (0.0, 0.36, 1.005), (0.1607, 0.1915, -1.005), (0.2314, 0.2758, 1.005), (0.2462, 0.04341, -1.005), (0.3545, 0.06251, 1.005), (0.2165, -0.125, -1.005), (0.3118, -0.18, 1.005), (0.08551, -0.2349, -1.005), (0.1231, -0.3383, 1.005), (-0.08551, -0.2349, -1.005), (-0.1231, -0.3383, 1.005), (-0.2165, -0.125, -1.005), (-0.3118, -0.18, 1.005), (-0.2462, 0.04341, -1.005), (-0.3545, 0.06251, 1.005), (-0.1607, 0.1915, -1.005), (-0.2314, 0.2758, 1.005)], [], [(0, 1, 3, 2), (2, 3, 5, 4), (4, 5, 7, 6), (6, 7, 9, 8), (8, 9, 11, 10), (10, 11, 13, 12), (12, 13, 15, 14), (3, 1, 17, 15, 13, 11, 9, 7, 5), (14, 15, 17, 16), (16, 17, 1, 0), (0, 2, 4, 6, 8, 10, 12, 14, 16)])
_uv = me_cone_2005.uv_layers.new(name='UVMap')
_uv.uv.foreach_set('vector', [1.0, 0.5, 1.0, 1.0, 0.8889, 1.0, 0.8889, 0.5, 0.8889, 0.5, 0.8889, 1.0, 0.7778, 1.0, 0.7778, 0.5, 0.7778, 0.5, 0.7778, 1.0, 0.6667, 1.0, 0.6667, 0.5, 0.6667, 0.5, 0.6667, 1.0, 0.5556, 1.0, 0.5556, 0.5, 0.5556, 0.5, 0.5556, 1.0, 0.4444, 1.0, 0.4444, 0.5, 0.4444, 0.5, 0.4444, 1.0, 0.3333, 1.0, 0.3333, 0.5, 0.3333, 0.5, 0.3333, 1.0, 0.2222, 1.0, 0.2222, 0.5, 0.4043, 0.4339, 0.25, 0.49, 0.09573, 0.4339, 0.01365, 0.2917, 0.04215, 0.13, 0.1679, 0.02447, 0.3321, 0.02447, 0.4578, 0.13, 0.4864, 0.2917, 0.2222, 0.5, 0.2222, 1.0, 0.1111, 1.0, 0.1111, 0.5, 0.1111, 0.5, 0.1111, 1.0, 4.47e-08, 1.0, 4.47e-08, 0.5, 0.75, 0.49, 0.9043, 0.4339, 0.9864, 0.2917, 0.9578, 0.13, 0.8321, 0.02447, 0.6679, 0.02447, 0.5422, 0.13, 0.5136, 0.2917, 0.5957, 0.4339])
me_cone_2005.materials.append(mat_fortart2_bone_012)
me_cone_2005.update()
me_icosphere_1831 = bpy.data.meshes.new('Icosphere.1831')
me_icosphere_1831.from_pydata([(0.0, 0.0, -0.48), (0.6078, -0.4416, -0.2147), (-0.2322, -0.7145, -0.2147), (-0.7513, 0.0, -0.2147), (-0.2322, 0.7145, -0.2147), (0.6078, 0.4416, -0.2147), (0.2322, -0.7145, 0.2147), (-0.6078, -0.4416, 0.2147), (-0.6078, 0.4416, 0.2147), (0.2322, 0.7145, 0.2147), (0.7513, 0.0, 0.2147), (0.0, 0.0, 0.48), (-0.1365, -0.42, -0.4083), (0.3573, -0.2596, -0.4083), (0.2208, -0.6796, -0.2524), (0.7145, 0.0, -0.2524), (0.3573, 0.2596, -0.4083), (-0.4416, 0.0, -0.4083), (-0.5781, -0.42, -0.2524), (-0.1365, 0.42, -0.4083), (-0.5781, 0.42, -0.2524), (0.2208, 0.6796, -0.2524), (0.7989, -0.2596, 0.0), (0.7989, 0.2596, 0.0), (0.0, -0.84, 0.0), (0.4937, -0.6796, 0.0), (-0.7989, -0.2596, 0.0), (-0.4937, -0.6796, 0.0), (-0.4937, 0.6796, 0.0), (-0.7989, 0.2596, 0.0), (0.4937, 0.6796, 0.0), (0.0, 0.84, 0.0), (0.5781, -0.42, 0.2524), (-0.2208, -0.6796, 0.2524), (-0.7145, 0.0, 0.2524), (-0.2208, 0.6796, 0.2524), (0.5781, 0.42, 0.2524), (0.1365, -0.42, 0.4083), (0.4416, 0.0, 0.4083), (-0.3573, -0.2596, 0.4083), (-0.3573, 0.2596, 0.4083), (0.1365, 0.42, 0.4083)], [], [(0, 13, 12), (1, 13, 15), (0, 12, 17), (0, 17, 19), (0, 19, 16), (1, 15, 22), (2, 14, 24), (3, 18, 26), (4, 20, 28), (5, 21, 30), (1, 22, 25), (2, 24, 27), (3, 26, 29), (4, 28, 31), (5, 30, 23), (6, 32, 37), (7, 33, 39), (8, 34, 40), (9, 35, 41), (10, 36, 38), (38, 41, 11), (38, 36, 41), (36, 9, 41), (41, 40, 11), (41, 35, 40), (35, 8, 40), (40, 39, 11), (40, 34, 39), (34, 7, 39), (39, 37, 11), (39, 33, 37), (33, 6, 37), (37, 38, 11), (37, 32, 38), (32, 10, 38), (23, 36, 10), (23, 30, 36), (30, 9, 36), (31, 35, 9), (31, 28, 35), (28, 8, 35), (29, 34, 8), (29, 26, 34), (26, 7, 34), (27, 33, 7), (27, 24, 33), (24, 6, 33), (25, 32, 6), (25, 22, 32), (22, 10, 32), (30, 31, 9), (30, 21, 31), (21, 4, 31), (28, 29, 8), (28, 20, 29), (20, 3, 29), (26, 27, 7), (26, 18, 27), (18, 2, 27), (24, 25, 6), (24, 14, 25), (14, 1, 25), (22, 23, 10), (22, 15, 23), (15, 5, 23), (16, 21, 5), (16, 19, 21), (19, 4, 21), (19, 20, 4), (19, 17, 20), (17, 3, 20), (17, 18, 3), (17, 12, 18), (12, 2, 18), (15, 16, 5), (15, 13, 16), (13, 0, 16), (12, 14, 2), (12, 13, 14), (13, 1, 14)])
_uv = me_icosphere_1831.uv_layers.new(name='UVMap')
_uv.uv.foreach_set('vector', [0.1818, 0.0, 0.2273, 0.07873, 0.1364, 0.07873, 0.2727, 0.1575, 0.3182, 0.07873, 0.3636, 0.1575, 0.9091, 0.0, 0.9545, 0.07873, 0.8636, 0.07873, 0.7273, 0.0, 0.7727, 0.07873, 0.6818, 0.07873, 0.5455, 0.0, 0.5909, 0.07873, 0.5, 0.07873, 0.2727, 0.1575, 0.3636, 0.1575, 0.3182, 0.2362, 0.09091, 0.1575, 0.1818, 0.1575, 0.1364, 0.2362, 0.8182, 0.1575, 0.9091, 0.1575, 0.8636, 0.2362, 0.6364, 0.1575, 0.7273, 0.1575, 0.6818, 0.2362, 0.4545, 0.1575, 0.5455, 0.1575, 0.5, 0.2362, 0.2727, 0.1575, 0.3182, 0.2362, 0.2273, 0.2362, 0.09091, 0.1575, 0.1364, 0.2362, 0.04546, 0.2362, 0.8182, 0.1575, 0.8636, 0.2362, 0.7727, 0.2362, 0.6364, 0.1575, 0.6818, 0.2362, 0.5909, 0.2362, 0.4545, 0.1575, 0.5, 0.2362, 0.4091, 0.2362, 0.1818, 0.3149, 0.2727, 0.3149, 0.2273, 0.3937, 0.0, 0.3149, 0.09091, 0.3149, 0.04546, 0.3937, 0.7273, 0.3149, 0.8182, 0.3149, 0.7727, 0.3937, 0.5455, 0.3149, 0.6364, 0.3149, 0.5909, 0.3937, 0.3636, 0.3149, 0.4545, 0.3149, 0.4091, 0.3937, 0.4091, 0.3937, 0.5, 0.3937, 0.4545, 0.4724, 0.4091, 0.3937, 0.4545, 0.3149, 0.5, 0.3937, 0.4545, 0.3149, 0.5455, 0.3149, 0.5, 0.3937, 0.5909, 0.3937, 0.6818, 0.3937, 0.6364, 0.4724, 0.5909, 0.3937, 0.6364, 0.3149, 0.6818, 0.3937, 0.6364, 0.3149, 0.7273, 0.3149, 0.6818, 0.3937, 0.7727, 0.3937, 0.8636, 0.3937, 0.8182, 0.4724, 0.7727, 0.3937, 0.8182, 0.3149, 0.8636, 0.3937, 0.8182, 0.3149, 0.9091, 0.3149, 0.8636, 0.3937, 0.04546, 0.3937, 0.1364, 0.3937, 0.09091, 0.4724, 0.04546, 0.3937, 0.09091, 0.3149, 0.1364, 0.3937, 0.09091, 0.3149, 0.1818, 0.3149, 0.1364, 0.3937, 0.2273, 0.3937, 0.3182, 0.3937, 0.2727, 0.4724, 0.2273, 0.3937, 0.2727, 0.3149, 0.3182, 0.3937, 0.2727, 0.3149, 0.3636, 0.3149, 0.3182, 0.3937, 0.4091, 0.2362, 0.4545, 0.3149, 0.3636, 0.3149, 0.4091, 0.2362, 0.5, 0.2362, 0.4545, 0.3149, 0.5, 0.2362, 0.5455, 0.3149, 0.4545, 0.3149, 0.5909, 0.2362, 0.6364, 0.3149, 0.5455, 0.3149, 0.5909, 0.2362, 0.6818, 0.2362, 0.6364, 0.3149, 0.6818, 0.2362, 0.7273, 0.3149, 0.6364, 0.3149, 0.7727, 0.2362, 0.8182, 0.3149, 0.7273, 0.3149, 0.7727, 0.2362, 0.8636, 0.2362, 0.8182, 0.3149, 0.8636, 0.2362, 0.9091, 0.3149, 0.8182, 0.3149, 0.04546, 0.2362, 0.09091, 0.3149, 0.0, 0.3149, 0.04546, 0.2362, 0.1364, 0.2362, 0.09091, 0.3149, 0.1364, 0.2362, 0.1818, 0.3149, 0.09091, 0.3149, 0.2273, 0.2362, 0.2727, 0.3149, 0.1818, 0.3149, 0.2273, 0.2362, 0.3182, 0.2362, 0.2727, 0.3149, 0.3182, 0.2362, 0.3636, 0.3149, 0.2727, 0.3149, 0.5, 0.2362, 0.5909, 0.2362, 0.5455, 0.3149, 0.5, 0.2362, 0.5455, 0.1575, 0.5909, 0.2362, 0.5455, 0.1575, 0.6364, 0.1575, 0.5909, 0.2362, 0.6818, 0.2362, 0.7727, 0.2362, 0.7273, 0.3149, 0.6818, 0.2362, 0.7273, 0.1575, 0.7727, 0.2362, 0.7273, 0.1575, 0.8182, 0.1575, 0.7727, 0.2362, 0.8636, 0.2362, 0.9545, 0.2362, 0.9091, 0.3149, 0.8636, 0.2362, 0.9091, 0.1575, 0.9545, 0.2362, 0.9091, 0.1575, 1.0, 0.1575, 0.9545, 0.2362, 0.1364, 0.2362, 0.2273, 0.2362, 0.1818, 0.3149, 0.1364, 0.2362, 0.1818, 0.1575, 0.2273, 0.2362, 0.1818, 0.1575, 0.2727, 0.1575, 0.2273, 0.2362, 0.3182, 0.2362, 0.4091, 0.2362, 0.3636, 0.3149, 0.3182, 0.2362, 0.3636, 0.1575, 0.4091, 0.2362, 0.3636, 0.1575, 0.4545, 0.1575, 0.4091, 0.2362, 0.5, 0.07873, 0.5455, 0.1575, 0.4545, 0.1575, 0.5, 0.07873, 0.5909, 0.07873, 0.5455, 0.1575, 0.5909, 0.07873, 0.6364, 0.1575, 0.5455, 0.1575, 0.6818, 0.07873, 0.7273, 0.1575, 0.6364, 0.1575, 0.6818, 0.07873, 0.7727, 0.07873, 0.7273, 0.1575, 0.7727, 0.07873, 0.8182, 0.1575, 0.7273, 0.1575, 0.8636, 0.07873, 0.9091, 0.1575, 0.8182, 0.1575, 0.8636, 0.07873, 0.9545, 0.07873, 0.9091, 0.1575, 0.9545, 0.07873, 1.0, 0.1575, 0.9091, 0.1575, 0.3636, 0.1575, 0.4091, 0.07873, 0.4545, 0.1575, 0.3636, 0.1575, 0.3182, 0.07873, 0.4091, 0.07873, 0.3182, 0.07873, 0.3636, 0.0, 0.4091, 0.07873, 0.1364, 0.07873, 0.1818, 0.1575, 0.09091, 0.1575, 0.1364, 0.07873, 0.2273, 0.07873, 0.1818, 0.1575, 0.2273, 0.07873, 0.2727, 0.1575, 0.1818, 0.1575])
me_icosphere_1831.materials.append(mat_fortart2_mushroom)
me_icosphere_1831.update()
me_torus_405 = bpy.data.meshes.new('Torus.405')
me_torus_405.from_pydata([(0.72, 0.0, 0.0), (0.66, 0.0, 0.06), (0.6, 0.0, 7.348e-18), (0.66, 0.0, -0.06), (0.6235, 0.36, 0.0), (0.5716, 0.33, 0.06), (0.5196, 0.3, 7.348e-18), (0.5716, 0.33, -0.06), (0.36, 0.6235, 0.0), (0.33, 0.5716, 0.06), (0.3, 0.5196, 7.348e-18), (0.33, 0.5716, -0.06), (5.436e-08, 0.72, 0.0), (4.983e-08, 0.66, 0.06), (4.53e-08, 0.6, 7.348e-18), (4.983e-08, 0.66, -0.06), (-0.36, 0.6235, 0.0), (-0.33, 0.5716, 0.06), (-0.3, 0.5196, 7.348e-18), (-0.33, 0.5716, -0.06), (-0.6235, 0.36, 0.0), (-0.5716, 0.33, 0.06), (-0.5196, 0.3, 7.348e-18), (-0.5716, 0.33, -0.06), (-0.72, 6.294e-08, 0.0), (-0.66, 5.77e-08, 0.06), (-0.6, 5.245e-08, 7.348e-18), (-0.66, 5.77e-08, -0.06), (-0.6235, -0.36, 0.0), (-0.5716, -0.33, 0.06), (-0.5196, -0.3, 7.348e-18), (-0.5716, -0.33, -0.06), (-0.36, -0.6235, 0.0), (-0.33, -0.5716, 0.06), (-0.3, -0.5196, 7.348e-18), (-0.33, -0.5716, -0.06), (5.436e-08, -0.72, 0.0), (4.983e-08, -0.66, 0.06), (4.53e-08, -0.6, 7.348e-18), (4.983e-08, -0.66, -0.06), (0.36, -0.6235, 0.0), (0.33, -0.5716, 0.06), (0.3, -0.5196, 7.348e-18), (0.33, -0.5716, -0.06), (0.6235, -0.36, 0.0), (0.5716, -0.33, 0.06), (0.5196, -0.3, 7.348e-18), (0.5716, -0.33, -0.06)], [], [(0, 4, 5, 1), (1, 5, 6, 2), (2, 6, 7, 3), (3, 7, 4, 0), (4, 8, 9, 5), (5, 9, 10, 6), (6, 10, 11, 7), (7, 11, 8, 4), (8, 12, 13, 9), (9, 13, 14, 10), (10, 14, 15, 11), (11, 15, 12, 8), (12, 16, 17, 13), (13, 17, 18, 14), (14, 18, 19, 15), (15, 19, 16, 12), (16, 20, 21, 17), (17, 21, 22, 18), (18, 22, 23, 19), (19, 23, 20, 16), (20, 24, 25, 21), (21, 25, 26, 22), (22, 26, 27, 23), (23, 27, 24, 20), (24, 28, 29, 25), (25, 29, 30, 26), (26, 30, 31, 27), (27, 31, 28, 24), (28, 32, 33, 29), (29, 33, 34, 30), (30, 34, 35, 31), (31, 35, 32, 28), (32, 36, 37, 33), (33, 37, 38, 34), (34, 38, 39, 35), (35, 39, 36, 32), (36, 40, 41, 37), (37, 41, 42, 38), (38, 42, 43, 39), (39, 43, 40, 36), (40, 44, 45, 41), (41, 45, 46, 42), (42, 46, 47, 43), (43, 47, 44, 40), (44, 0, 1, 45), (45, 1, 2, 46), (46, 2, 3, 47), (47, 3, 0, 44)])
_uv = me_torus_405.uv_layers.new(name='UVMap')
_uv.uv.foreach_set('vector', [0.5, 0.5, 0.5833, 0.5, 0.5833, 0.75, 0.5, 0.75, 0.5, 0.75, 0.5833, 0.75, 0.5833, 1.0, 0.5, 1.0, 0.5, 0.0, 0.5833, 0.0, 0.5833, 0.25, 0.5, 0.25, 0.5, 0.25, 0.5833, 0.25, 0.5833, 0.5, 0.5, 0.5, 0.5833, 0.5, 0.6667, 0.5, 0.6667, 0.75, 0.5833, 0.75, 0.5833, 0.75, 0.6667, 0.75, 0.6667, 1.0, 0.5833, 1.0, 0.5833, 0.0, 0.6667, 0.0, 0.6667, 0.25, 0.5833, 0.25, 0.5833, 0.25, 0.6667, 0.25, 0.6667, 0.5, 0.5833, 0.5, 0.6667, 0.5, 0.75, 0.5, 0.75, 0.75, 0.6667, 0.75, 0.6667, 0.75, 0.75, 0.75, 0.75, 1.0, 0.6667, 1.0, 0.6667, 0.0, 0.75, 0.0, 0.75, 0.25, 0.6667, 0.25, 0.6667, 0.25, 0.75, 0.25, 0.75, 0.5, 0.6667, 0.5, 0.75, 0.5, 0.8333, 0.5, 0.8333, 0.75, 0.75, 0.75, 0.75, 0.75, 0.8333, 0.75, 0.8333, 1.0, 0.75, 1.0, 0.75, 0.0, 0.8333, 0.0, 0.8333, 0.25, 0.75, 0.25, 0.75, 0.25, 0.8333, 0.25, 0.8333, 0.5, 0.75, 0.5, 0.8333, 0.5, 0.9167, 0.5, 0.9167, 0.75, 0.8333, 0.75, 0.8333, 0.75, 0.9167, 0.75, 0.9167, 1.0, 0.8333, 1.0, 0.8333, 0.0, 0.9167, 0.0, 0.9167, 0.25, 0.8333, 0.25, 0.8333, 0.25, 0.9167, 0.25, 0.9167, 0.5, 0.8333, 0.5, 0.9167, 0.5, 1.0, 0.5, 1.0, 0.75, 0.9167, 0.75, 0.9167, 0.75, 1.0, 0.75, 1.0, 1.0, 0.9167, 1.0, 0.9167, 0.0, 1.0, 0.0, 1.0, 0.25, 0.9167, 0.25, 0.9167, 0.25, 1.0, 0.25, 1.0, 0.5, 0.9167, 0.5, 2.22e-16, 0.5, 0.08333, 0.5, 0.08333, 0.75, 2.22e-16, 0.75, 2.22e-16, 0.75, 0.08333, 0.75, 0.08333, 1.0, 2.22e-16, 1.0, 2.22e-16, 0.0, 0.08333, 0.0, 0.08333, 0.25, 2.22e-16, 0.25, 2.22e-16, 0.25, 0.08333, 0.25, 0.08333, 0.5, 2.22e-16, 0.5, 0.08333, 0.5, 0.1667, 0.5, 0.1667, 0.75, 0.08333, 0.75, 0.08333, 0.75, 0.1667, 0.75, 0.1667, 1.0, 0.08333, 1.0, 0.08333, 0.0, 0.1667, 0.0, 0.1667, 0.25, 0.08333, 0.25, 0.08333, 0.25, 0.1667, 0.25, 0.1667, 0.5, 0.08333, 0.5, 0.1667, 0.5, 0.25, 0.5, 0.25, 0.75, 0.1667, 0.75, 0.1667, 0.75, 0.25, 0.75, 0.25, 1.0, 0.1667, 1.0, 0.1667, 0.0, 0.25, 0.0, 0.25, 0.25, 0.1667, 0.25, 0.1667, 0.25, 0.25, 0.25, 0.25, 0.5, 0.1667, 0.5, 0.25, 0.5, 0.3333, 0.5, 0.3333, 0.75, 0.25, 0.75, 0.25, 0.75, 0.3333, 0.75, 0.3333, 1.0, 0.25, 1.0, 0.25, 0.0, 0.3333, 0.0, 0.3333, 0.25, 0.25, 0.25, 0.25, 0.25, 0.3333, 0.25, 0.3333, 0.5, 0.25, 0.5, 0.3333, 0.5, 0.4167, 0.5, 0.4167, 0.75, 0.3333, 0.75, 0.3333, 0.75, 0.4167, 0.75, 0.4167, 1.0, 0.3333, 1.0, 0.3333, 0.0, 0.4167, 0.0, 0.4167, 0.25, 0.3333, 0.25, 0.3333, 0.25, 0.4167, 0.25, 0.4167, 0.5, 0.3333, 0.5, 0.4167, 0.5, 0.5, 0.5, 0.5, 0.75, 0.4167, 0.75, 0.4167, 0.75, 0.5, 0.75, 0.5, 1.0, 0.4167, 1.0, 0.4167, 0.0, 0.5, 0.0, 0.5, 0.25, 0.4167, 0.25, 0.4167, 0.25, 0.5, 0.25, 0.5, 0.5, 0.4167, 0.5])
me_torus_405.materials.append(mat_fortart2_glass_006)
me_torus_405.update()

# ---- objects
ob_biome_mycelium = bpy.data.objects.new('biome_mycelium', None)
ob_mushroomstem = bpy.data.objects.new('MushroomStem', me_cone_2003)
ob_mushroomcap = bpy.data.objects.new('MushroomCap', me_icosphere_1829)
ob_luminousgills = bpy.data.objects.new('LuminousGills', me_torus_403)
ob_mushroomstem_001 = bpy.data.objects.new('MushroomStem.001', me_cone_2004)
ob_mushroomcap_001 = bpy.data.objects.new('MushroomCap.001', me_icosphere_1830)
ob_luminousgills_001 = bpy.data.objects.new('LuminousGills.001', me_torus_404)
ob_mushroomstem_002 = bpy.data.objects.new('MushroomStem.002', me_cone_2005)
ob_mushroomcap_002 = bpy.data.objects.new('MushroomCap.002', me_icosphere_1831)
ob_luminousgills_002 = bpy.data.objects.new('LuminousGills.002', me_torus_405)

# ---- transforms, parenting, visibility, modifiers, constraints
ob_biome_mycelium.location = (0.0, 0.0, 0.0)
ob_mushroomstem.parent = ob_biome_mycelium
ob_mushroomstem.location = (0.1, 0.0, 2.0)
ob_mushroomstem.rotation_euler = (0.04996, -3.392e-07, 1.571)
_m = ob_mushroomstem.modifiers.new('Hand softened edges', 'BEVEL')
_m.width = 0.025
_m.width_pct = 0.025
_m.segments = 2
_m.angle_limit = 0.6109
ob_mushroomcap.parent = ob_biome_mycelium
ob_mushroomcap.location = (0.2, 0.0, 4.0)
_m = ob_mushroomcap.modifiers.new('Hand softened edges', 'BEVEL')
_m.width = 0.025
_m.width_pct = 0.025
_m.segments = 2
_m.angle_limit = 0.6109
ob_luminousgills.parent = ob_biome_mycelium
ob_luminousgills.location = (0.2, 0.0, 3.82)
_m = ob_luminousgills.modifiers.new('Hand softened edges', 'BEVEL')
_m.width = 0.025
_m.width_pct = 0.025
_m.segments = 2
_m.angle_limit = 0.6109
ob_mushroomstem_001.parent = ob_biome_mycelium
ob_mushroomstem_001.location = (-1.7, 0.4, 1.35)
ob_mushroomstem_001.rotation_euler = (0.07394, 4.607e-07, 1.571)
_m = ob_mushroomstem_001.modifiers.new('Hand softened edges', 'BEVEL')
_m.width = 0.025
_m.width_pct = 0.025
_m.segments = 2
_m.angle_limit = 0.6109
ob_mushroomcap_001.parent = ob_biome_mycelium
ob_mushroomcap_001.location = (-1.6, 0.4, 2.7)
_m = ob_mushroomcap_001.modifiers.new('Hand softened edges', 'BEVEL')
_m.width = 0.025
_m.width_pct = 0.025
_m.segments = 2
_m.angle_limit = 0.6109
ob_luminousgills_001.parent = ob_biome_mycelium
ob_luminousgills_001.location = (-1.6, 0.4, 2.52)
_m = ob_luminousgills_001.modifiers.new('Hand softened edges', 'BEVEL')
_m.width = 0.025
_m.width_pct = 0.025
_m.segments = 2
_m.angle_limit = 0.6109
ob_mushroomstem_002.parent = ob_biome_mycelium
ob_mushroomstem_002.location = (1.7, -0.4, 1.0)
ob_mushroomstem_002.rotation_euler = (0.09967, 5.672e-07, 1.571)
_m = ob_mushroomstem_002.modifiers.new('Hand softened edges', 'BEVEL')
_m.width = 0.025
_m.width_pct = 0.025
_m.segments = 2
_m.angle_limit = 0.6109
ob_mushroomcap_002.parent = ob_biome_mycelium
ob_mushroomcap_002.location = (1.8, -0.4, 2.0)
_m = ob_mushroomcap_002.modifiers.new('Hand softened edges', 'BEVEL')
_m.width = 0.025
_m.width_pct = 0.025
_m.segments = 2
_m.angle_limit = 0.6109
ob_luminousgills_002.parent = ob_biome_mycelium
ob_luminousgills_002.location = (1.8, -0.4, 1.82)
_m = ob_luminousgills_002.modifiers.new('Hand softened edges', 'BEVEL')
_m.width = 0.025
_m.width_pct = 0.025
_m.segments = 2
_m.angle_limit = 0.6109

# ---- collection membership
scene.collection.objects.link(ob_biome_mycelium)
scene.collection.objects.link(ob_mushroomstem)
scene.collection.objects.link(ob_mushroomcap)
scene.collection.objects.link(ob_luminousgills)
scene.collection.objects.link(ob_mushroomstem_001)
scene.collection.objects.link(ob_mushroomcap_001)
scene.collection.objects.link(ob_luminousgills_001)
scene.collection.objects.link(ob_mushroomstem_002)
scene.collection.objects.link(ob_mushroomcap_002)
scene.collection.objects.link(ob_luminousgills_002)

# ---- scene / render settings (as saved in the file)
scene.frame_start = 1; scene.frame_end = 25; scene.frame_set(1)
scene.render.engine = 'BLENDER_EEVEE_NEXT'
scene.render.image_settings.exr_codec = 'NONE'
scene.render.fps = 30
scene.render.use_bake_clear = False
scene.render.bake_margin = 0
scene.render.bake_bias = 0.0
scene.render.bake_samples = 0
scene.render.simplify_subdivision_render = 0
scene.render.simplify_child_particles_render = 0.0
scene.render.compositor_device = 'GPU'
scene.eevee.use_volume_custom_range = False
scene.eevee.gtao_distance = 0.0
scene.eevee.use_fast_gi = False
scene.eevee.fast_gi_thickness_near = 0.1
scene.eevee.fast_gi_thickness_far = 0.0
scene.eevee.ray_tracing_options.screen_trace_thickness = 0.1
bpy.context.view_layer.update()

# ---- added for rendering (the .blend has no active camera and no usable light): camera, sun + grey world if the file has none
cam_auto = bpy.data.cameras.new('AutoCamera')
cam_auto.lens = 50.0
cam_auto.sensor_width = 36.0
cam_auto.clip_end = 1000.0
ob_auto_camera = bpy.data.objects.new('AutoCamera', cam_auto)
scene.collection.objects.link(ob_auto_camera)
ob_auto_camera.location = (7.08808, -8.5484, 7.92217)
ob_auto_camera.rotation_euler = (1.09748, -7.21219e-08, 0.694738)
scene.camera = ob_auto_camera
light_auto_sun = bpy.data.lights.new('AutoSun', 'SUN')
light_auto_sun.energy = 3.0
light_auto_sun.angle = 0.0523599
ob_auto_sun = bpy.data.objects.new('AutoSun', light_auto_sun)
scene.collection.objects.link(ob_auto_sun)
ob_auto_sun.rotation_euler = (0.872665, 0.174533, 0.523599)
if scene.world is None:
    world_auto = bpy.data.worlds.new('AutoWorld')
    world_auto.color = (0.3, 0.3, 0.3)
    scene.world = world_auto
bpy.context.view_layer.update()
